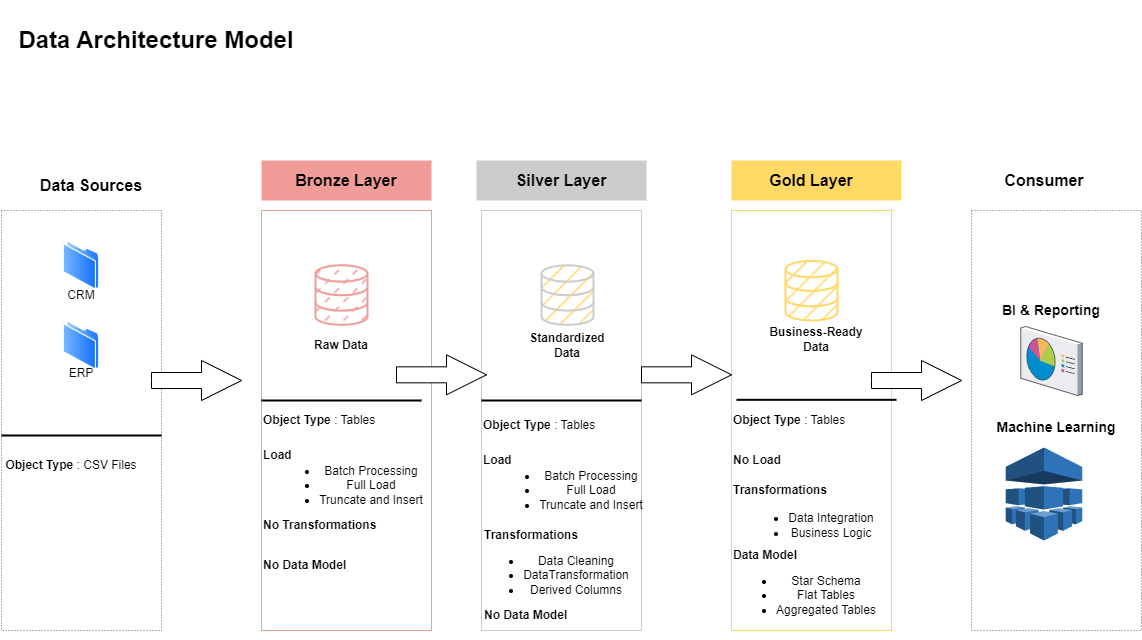

The diagram above was exported from draw.io. Its source (the exported page's mxGraphModel, read from the mxfile embedded in the PNG):
<mxGraphModel dx="1039" dy="629" grid="1" gridSize="10" guides="1" tooltips="1" connect="1" arrows="1" fold="1" page="1" pageScale="1" pageWidth="850" pageHeight="1100" math="0" shadow="0">
  <root>
    <mxCell id="0" />
    <mxCell id="1" parent="0" />
    <mxCell id="9nJVETd0srJQDIAFXVTf-65" value="" style="rounded=0;whiteSpace=wrap;html=1;strokeColor=none;fillColor=#FFD966;" vertex="1" parent="1">
      <mxGeometry x="760" y="200" width="170" height="40" as="geometry" />
    </mxCell>
    <mxCell id="9nJVETd0srJQDIAFXVTf-66" value="" style="rounded=0;whiteSpace=wrap;html=1;strokeColor=none;fillColor=#CCCCCC;" vertex="1" parent="1">
      <mxGeometry x="505" y="200" width="170" height="40" as="geometry" />
    </mxCell>
    <mxCell id="9nJVETd0srJQDIAFXVTf-64" value="" style="rounded=0;whiteSpace=wrap;html=1;strokeColor=none;fillColor=#F19C99;" vertex="1" parent="1">
      <mxGeometry x="290" y="200" width="170" height="40" as="geometry" />
    </mxCell>
    <mxCell id="9nJVETd0srJQDIAFXVTf-1" value="" style="rounded=0;whiteSpace=wrap;html=1;fillColor=none;dashed=1;dashPattern=1 2;strokeColor=#676767;" vertex="1" parent="1">
      <mxGeometry x="30" y="250" width="160" height="420" as="geometry" />
    </mxCell>
    <mxCell id="9nJVETd0srJQDIAFXVTf-2" value="&lt;b&gt;&lt;font style=&quot;font-size: 24px;&quot;&gt;Data Architecture Model&lt;/font&gt;&lt;/b&gt;" style="text;html=1;align=center;verticalAlign=middle;whiteSpace=wrap;rounded=0;" vertex="1" parent="1">
      <mxGeometry x="40" y="40" width="290" height="80" as="geometry" />
    </mxCell>
    <mxCell id="9nJVETd0srJQDIAFXVTf-3" value="" style="rounded=0;whiteSpace=wrap;html=1;fillColor=none;strokeColor=#F19C99;" vertex="1" parent="1">
      <mxGeometry x="290" y="250" width="170" height="420" as="geometry" />
    </mxCell>
    <mxCell id="9nJVETd0srJQDIAFXVTf-4" value="" style="rounded=0;whiteSpace=wrap;html=1;fillColor=none;strokeColor=#CCCCCC;" vertex="1" parent="1">
      <mxGeometry x="510" y="250" width="160" height="420" as="geometry" />
    </mxCell>
    <mxCell id="9nJVETd0srJQDIAFXVTf-5" value="&lt;br&gt;&lt;span style=&quot;font-size: 14px;&quot;&gt;&lt;b&gt;Machine Learning&lt;/b&gt;&lt;/span&gt;" style="rounded=0;whiteSpace=wrap;html=1;fillColor=none;dashed=1;dashPattern=1 2;strokeColor=#676767;" vertex="1" parent="1">
      <mxGeometry x="1000" y="250" width="170" height="420" as="geometry" />
    </mxCell>
    <mxCell id="9nJVETd0srJQDIAFXVTf-6" value="&lt;b&gt;&lt;font style=&quot;font-size: 16px;&quot;&gt;Data Sources&lt;/font&gt;&lt;/b&gt;" style="text;html=1;align=center;verticalAlign=middle;whiteSpace=wrap;rounded=0;" vertex="1" parent="1">
      <mxGeometry x="60" y="210" width="120" height="30" as="geometry" />
    </mxCell>
    <mxCell id="9nJVETd0srJQDIAFXVTf-7" value="&lt;span style=&quot;font-size: 16px;&quot;&gt;&lt;b&gt;Bronze Layer&lt;/b&gt;&lt;/span&gt;" style="text;html=1;align=center;verticalAlign=middle;whiteSpace=wrap;rounded=0;" vertex="1" parent="1">
      <mxGeometry x="315" y="205" width="120" height="30" as="geometry" />
    </mxCell>
    <mxCell id="9nJVETd0srJQDIAFXVTf-8" value="&lt;b&gt;&lt;font style=&quot;font-size: 16px;&quot;&gt;Silver Layer&lt;/font&gt;&lt;/b&gt;" style="text;html=1;align=center;verticalAlign=middle;whiteSpace=wrap;rounded=0;" vertex="1" parent="1">
      <mxGeometry x="530" y="205" width="120" height="30" as="geometry" />
    </mxCell>
    <mxCell id="9nJVETd0srJQDIAFXVTf-9" value="&lt;b&gt;&lt;font style=&quot;font-size: 16px;&quot;&gt;Consumer&lt;/font&gt;&lt;/b&gt;" style="text;html=1;align=center;verticalAlign=middle;whiteSpace=wrap;rounded=0;" vertex="1" parent="1">
      <mxGeometry x="1012.5" y="205" width="120" height="30" as="geometry" />
    </mxCell>
    <mxCell id="9nJVETd0srJQDIAFXVTf-10" value="" style="rounded=0;whiteSpace=wrap;html=1;fillColor=none;strokeColor=#FFD966;" vertex="1" parent="1">
      <mxGeometry x="760" y="250" width="160" height="420" as="geometry" />
    </mxCell>
    <mxCell id="9nJVETd0srJQDIAFXVTf-11" value="&lt;b&gt;&lt;font style=&quot;font-size: 16px;&quot;&gt;Gold Layer&lt;/font&gt;&lt;/b&gt;" style="text;html=1;align=center;verticalAlign=middle;whiteSpace=wrap;rounded=0;" vertex="1" parent="1">
      <mxGeometry x="780" y="205" width="120" height="30" as="geometry" />
    </mxCell>
    <mxCell id="9nJVETd0srJQDIAFXVTf-12" value="" style="image;aspect=fixed;perimeter=ellipsePerimeter;html=1;align=center;shadow=0;dashed=0;spacingTop=3;image=img/lib/active_directory/folder.svg;" vertex="1" parent="1">
      <mxGeometry x="91.75" y="280" width="36.5" height="50" as="geometry" />
    </mxCell>
    <mxCell id="9nJVETd0srJQDIAFXVTf-13" value="" style="image;aspect=fixed;perimeter=ellipsePerimeter;html=1;align=center;shadow=0;dashed=0;spacingTop=3;image=img/lib/active_directory/folder.svg;" vertex="1" parent="1">
      <mxGeometry x="91.75" y="360" width="36.5" height="50" as="geometry" />
    </mxCell>
    <mxCell id="9nJVETd0srJQDIAFXVTf-14" value="CRM" style="text;html=1;align=center;verticalAlign=middle;whiteSpace=wrap;rounded=0;" vertex="1" parent="1">
      <mxGeometry x="80" y="319.54" width="60" height="30" as="geometry" />
    </mxCell>
    <mxCell id="9nJVETd0srJQDIAFXVTf-15" value="ERP&lt;div&gt;&lt;br&gt;&lt;/div&gt;" style="text;html=1;align=center;verticalAlign=middle;whiteSpace=wrap;rounded=0;" vertex="1" parent="1">
      <mxGeometry x="80" y="405" width="60" height="30" as="geometry" />
    </mxCell>
    <mxCell id="9nJVETd0srJQDIAFXVTf-22" value="" style="line;strokeWidth=2;html=1;" vertex="1" parent="1">
      <mxGeometry x="30" y="470" width="160" height="10" as="geometry" />
    </mxCell>
    <mxCell id="9nJVETd0srJQDIAFXVTf-23" value="&lt;b&gt;Object Type&lt;/b&gt; : CSV Files" style="text;html=1;align=center;verticalAlign=middle;whiteSpace=wrap;rounded=0;" vertex="1" parent="1">
      <mxGeometry x="30" y="490" width="140" height="30" as="geometry" />
    </mxCell>
    <mxCell id="9nJVETd0srJQDIAFXVTf-24" value="" style="html=1;verticalLabelPosition=bottom;align=center;labelBackgroundColor=#ffffff;verticalAlign=top;strokeWidth=2;strokeColor=#F19C99;shadow=0;dashed=0;shape=mxgraph.ios7.icons.data;fillColor=#F19C99;fillStyle=dashed;" vertex="1" parent="1">
      <mxGeometry x="344" y="304.77" width="52" height="59.55" as="geometry" />
    </mxCell>
    <mxCell id="9nJVETd0srJQDIAFXVTf-27" value="" style="html=1;verticalLabelPosition=bottom;align=center;labelBackgroundColor=#ffffff;verticalAlign=top;strokeWidth=2;strokeColor=#FFD966;shadow=0;dashed=0;shape=mxgraph.ios7.icons.data;fillColor=#FFD966;fillStyle=hatch;" vertex="1" parent="1">
      <mxGeometry x="814" y="300.45" width="52" height="59.55" as="geometry" />
    </mxCell>
    <mxCell id="9nJVETd0srJQDIAFXVTf-28" value="" style="html=1;verticalLabelPosition=bottom;align=center;labelBackgroundColor=#ffffff;verticalAlign=top;strokeWidth=2;strokeColor=#CCCCCC;shadow=0;dashed=0;shape=mxgraph.ios7.icons.data;fillColor=#CCCCCC;fillStyle=hatch;" vertex="1" parent="1">
      <mxGeometry x="570" y="304.77" width="52" height="59.55" as="geometry" />
    </mxCell>
    <mxCell id="9nJVETd0srJQDIAFXVTf-29" value="&lt;b&gt;Raw Data&lt;/b&gt;" style="text;html=1;align=center;verticalAlign=middle;whiteSpace=wrap;rounded=0;" vertex="1" parent="1">
      <mxGeometry x="340" y="370" width="60" height="30" as="geometry" />
    </mxCell>
    <mxCell id="9nJVETd0srJQDIAFXVTf-30" value="&lt;b&gt;Business-Ready Data&lt;/b&gt;" style="text;html=1;align=center;verticalAlign=middle;whiteSpace=wrap;rounded=0;" vertex="1" parent="1">
      <mxGeometry x="790" y="364.32" width="110" height="30" as="geometry" />
    </mxCell>
    <mxCell id="9nJVETd0srJQDIAFXVTf-31" value="&lt;b&gt;Standardized Data&lt;/b&gt;" style="text;html=1;align=center;verticalAlign=middle;whiteSpace=wrap;rounded=0;" vertex="1" parent="1">
      <mxGeometry x="551" y="370" width="90" height="30" as="geometry" />
    </mxCell>
    <mxCell id="9nJVETd0srJQDIAFXVTf-33" value="" style="html=1;shadow=0;dashed=0;align=center;verticalAlign=middle;shape=mxgraph.arrows2.arrow;dy=0.6;dx=40;notch=0;" vertex="1" parent="1">
      <mxGeometry x="180" y="400" width="90" height="40" as="geometry" />
    </mxCell>
    <mxCell id="9nJVETd0srJQDIAFXVTf-36" value="" style="html=1;shadow=0;dashed=0;align=center;verticalAlign=middle;shape=mxgraph.arrows2.arrow;dy=0.6;dx=40;notch=0;" vertex="1" parent="1">
      <mxGeometry x="425" y="394.32" width="90" height="40" as="geometry" />
    </mxCell>
    <mxCell id="9nJVETd0srJQDIAFXVTf-37" value="" style="html=1;shadow=0;dashed=0;align=center;verticalAlign=middle;shape=mxgraph.arrows2.arrow;dy=0.6;dx=40;notch=0;" vertex="1" parent="1">
      <mxGeometry x="900" y="400" width="90" height="40" as="geometry" />
    </mxCell>
    <mxCell id="9nJVETd0srJQDIAFXVTf-38" value="" style="line;strokeWidth=2;html=1;" vertex="1" parent="1">
      <mxGeometry x="290" y="435" width="160" height="10" as="geometry" />
    </mxCell>
    <mxCell id="9nJVETd0srJQDIAFXVTf-39" value="" style="line;strokeWidth=2;html=1;" vertex="1" parent="1">
      <mxGeometry x="510" y="435" width="160" height="10" as="geometry" />
    </mxCell>
    <mxCell id="9nJVETd0srJQDIAFXVTf-40" value="" style="line;strokeWidth=2;html=1;" vertex="1" parent="1">
      <mxGeometry x="765" y="434.32" width="160" height="10" as="geometry" />
    </mxCell>
    <mxCell id="9nJVETd0srJQDIAFXVTf-42" value="&lt;b&gt;Object Type&lt;/b&gt; : Tables&lt;span style=&quot;color: rgba(0, 0, 0, 0); font-family: monospace; font-size: 0px; text-wrap: nowrap;&quot;&gt;%3CmxGraphModel%3E%3Croot%3E%3CmxCell%20id%3D%220%22%2F%3E%3CmxCell%20id%3D%221%22%20parent%3D%220%22%2F%3E%3CmxCell%20id%3D%222%22%20value%3D%22%26lt%3Bb%26gt%3BObject%20Type%26lt%3B%2Fb%26gt%3B%20%3A%20CSV%20Files%22%20style%3D%22text%3Bhtml%3D1%3Balign%3Dcenter%3BverticalAlign%3Dmiddle%3BwhiteSpace%3Dwrap%3Brounded%3D0%3B%22%20vertex%3D%221%22%20parent%3D%221%22%3E%3CmxGeometry%20x%3D%2230%22%20y%3D%22490%22%20width%3D%22140%22%20height%3D%2230%22%20as%3D%22geometry%22%2F%3E%3C%2FmxCell%3E%3C%2Froot%3E%3C%2FmxGraphModel%3E&lt;/span&gt;" style="text;html=1;align=left;verticalAlign=middle;whiteSpace=wrap;rounded=0;" vertex="1" parent="1">
      <mxGeometry x="290" y="445" width="140" height="30" as="geometry" />
    </mxCell>
    <mxCell id="9nJVETd0srJQDIAFXVTf-43" value="&lt;b&gt;Load&lt;/b&gt;&amp;nbsp;" style="text;html=1;align=left;verticalAlign=middle;whiteSpace=wrap;rounded=0;" vertex="1" parent="1">
      <mxGeometry x="510" y="485" width="40" height="30" as="geometry" />
    </mxCell>
    <mxCell id="9nJVETd0srJQDIAFXVTf-44" value="&lt;ul&gt;&lt;li&gt;Batch Processing&lt;/li&gt;&lt;li&gt;Full Load&lt;/li&gt;&lt;li&gt;Truncate and Insert&lt;/li&gt;&lt;/ul&gt;" style="text;html=1;align=center;verticalAlign=middle;whiteSpace=wrap;rounded=0;" vertex="1" parent="1">
      <mxGeometry x="525" y="505" width="150" height="50" as="geometry" />
    </mxCell>
    <mxCell id="9nJVETd0srJQDIAFXVTf-45" value="&lt;b&gt;No Transformations&lt;/b&gt;" style="text;html=1;align=left;verticalAlign=middle;whiteSpace=wrap;rounded=0;" vertex="1" parent="1">
      <mxGeometry x="290" y="550" width="130" height="30" as="geometry" />
    </mxCell>
    <mxCell id="9nJVETd0srJQDIAFXVTf-46" value="&lt;b&gt;No Data Model&lt;/b&gt;" style="text;html=1;align=left;verticalAlign=middle;whiteSpace=wrap;rounded=0;" vertex="1" parent="1">
      <mxGeometry x="290" y="590" width="130" height="30" as="geometry" />
    </mxCell>
    <mxCell id="9nJVETd0srJQDIAFXVTf-47" value="" style="html=1;shadow=0;dashed=0;align=center;verticalAlign=middle;shape=mxgraph.arrows2.arrow;dy=0.6;dx=40;notch=0;" vertex="1" parent="1">
      <mxGeometry x="670" y="394.32" width="90" height="40" as="geometry" />
    </mxCell>
    <mxCell id="9nJVETd0srJQDIAFXVTf-48" value="&lt;b&gt;Object Type&lt;/b&gt; : Tables&lt;span style=&quot;color: rgba(0, 0, 0, 0); font-family: monospace; font-size: 0px; text-wrap: nowrap;&quot;&gt;%3CmxGraphModel%3E%3Croot%3E%3CmxCell%20id%3D%220%22%2F%3E%3CmxCell%20id%3D%221%22%20parent%3D%220%22%2F%3E%3CmxCell%20id%3D%222%22%20value%3D%22%26lt%3Bb%26gt%3BObject%20Type%26lt%3B%2Fb%26gt%3B%20%3A%20CSV%20Files%22%20style%3D%22text%3Bhtml%3D1%3Balign%3Dcenter%3BverticalAlign%3Dmiddle%3BwhiteSpace%3Dwrap%3Brounded%3D0%3B%22%20vertex%3D%221%22%20parent%3D%221%22%3E%3CmxGeometry%20x%3D%2230%22%20y%3D%22490%22%20width%3D%22140%22%20height%3D%2230%22%20as%3D%22geometry%22%2F%3E%3C%2FmxCell%3E%3C%2Froot%3E%3C%2FmxGraphModel%3E&lt;/span&gt;" style="text;html=1;align=left;verticalAlign=middle;whiteSpace=wrap;rounded=0;" vertex="1" parent="1">
      <mxGeometry x="510" y="450" width="140" height="30" as="geometry" />
    </mxCell>
    <mxCell id="9nJVETd0srJQDIAFXVTf-49" value="&lt;ul&gt;&lt;li&gt;Batch Processing&lt;/li&gt;&lt;li&gt;Full Load&lt;/li&gt;&lt;li&gt;Truncate and Insert&lt;/li&gt;&lt;/ul&gt;" style="text;html=1;align=center;verticalAlign=middle;whiteSpace=wrap;rounded=0;" vertex="1" parent="1">
      <mxGeometry x="305" y="500" width="150" height="50" as="geometry" />
    </mxCell>
    <mxCell id="9nJVETd0srJQDIAFXVTf-50" value="&lt;b&gt;Load&lt;/b&gt;&amp;nbsp;" style="text;html=1;align=left;verticalAlign=middle;whiteSpace=wrap;rounded=0;" vertex="1" parent="1">
      <mxGeometry x="290" y="480" width="40" height="30" as="geometry" />
    </mxCell>
    <mxCell id="9nJVETd0srJQDIAFXVTf-52" value="&lt;b&gt;Transformations&lt;/b&gt;" style="text;html=1;align=left;verticalAlign=middle;whiteSpace=wrap;rounded=0;" vertex="1" parent="1">
      <mxGeometry x="511" y="560" width="109" height="30" as="geometry" />
    </mxCell>
    <mxCell id="9nJVETd0srJQDIAFXVTf-53" value="&lt;ul&gt;&lt;li&gt;Data Cleaning&lt;/li&gt;&lt;li&gt;&lt;span style=&quot;background-color: transparent; color: light-dark(rgb(0, 0, 0), rgb(255, 255, 255));&quot;&gt;DataTransformation&lt;/span&gt;&lt;/li&gt;&lt;li&gt;&lt;span style=&quot;background-color: transparent; color: light-dark(rgb(0, 0, 0), rgb(255, 255, 255));&quot;&gt;Derived Columns&lt;/span&gt;&lt;br&gt;&lt;/li&gt;&lt;/ul&gt;" style="text;html=1;align=center;verticalAlign=middle;whiteSpace=wrap;rounded=0;" vertex="1" parent="1">
      <mxGeometry x="510" y="580" width="150" height="70" as="geometry" />
    </mxCell>
    <mxCell id="9nJVETd0srJQDIAFXVTf-54" value="&lt;b&gt;No Data Model&lt;/b&gt;" style="text;html=1;align=left;verticalAlign=middle;whiteSpace=wrap;rounded=0;" vertex="1" parent="1">
      <mxGeometry x="511" y="640" width="130" height="30" as="geometry" />
    </mxCell>
    <mxCell id="9nJVETd0srJQDIAFXVTf-55" value="&lt;b&gt;Object Type&lt;/b&gt; : Tables&lt;span style=&quot;color: rgba(0, 0, 0, 0); font-family: monospace; font-size: 0px; text-wrap: nowrap;&quot;&gt;%3CmxGraphModel%3E%3Croot%3E%3CmxCell%20id%3D%220%22%2F%3E%3CmxCell%20id%3D%221%22%20parent%3D%220%22%2F%3E%3CmxCell%20id%3D%222%22%20value%3D%22%26lt%3Bb%26gt%3BObject%20Type%26lt%3B%2Fb%26gt%3B%20%3A%20CSV%20Files%22%20style%3D%22text%3Bhtml%3D1%3Balign%3Dcenter%3BverticalAlign%3Dmiddle%3BwhiteSpace%3Dwrap%3Brounded%3D0%3B%22%20vertex%3D%221%22%20parent%3D%221%22%3E%3CmxGeometry%20x%3D%2230%22%20y%3D%22490%22%20width%3D%22140%22%20height%3D%2230%22%20as%3D%22geometry%22%2F%3E%3C%2FmxCell%3E%3C%2Froot%3E%3C%2FmxGraphModel%3E&lt;/span&gt;" style="text;html=1;align=left;verticalAlign=middle;whiteSpace=wrap;rounded=0;" vertex="1" parent="1">
      <mxGeometry x="760" y="445" width="140" height="30" as="geometry" />
    </mxCell>
    <mxCell id="9nJVETd0srJQDIAFXVTf-56" value="&lt;b&gt;No Load&lt;/b&gt;&amp;nbsp;" style="text;html=1;align=left;verticalAlign=middle;whiteSpace=wrap;rounded=0;" vertex="1" parent="1">
      <mxGeometry x="760" y="485" width="100" height="30" as="geometry" />
    </mxCell>
    <mxCell id="9nJVETd0srJQDIAFXVTf-57" value="&lt;b&gt;Transformations&lt;/b&gt;" style="text;html=1;align=left;verticalAlign=middle;whiteSpace=wrap;rounded=0;" vertex="1" parent="1">
      <mxGeometry x="760" y="515" width="109" height="30" as="geometry" />
    </mxCell>
    <mxCell id="9nJVETd0srJQDIAFXVTf-58" value="&lt;ul&gt;&lt;li&gt;Data Integration&lt;/li&gt;&lt;li&gt;Business Logic&lt;/li&gt;&lt;/ul&gt;" style="text;html=1;align=center;verticalAlign=middle;whiteSpace=wrap;rounded=0;" vertex="1" parent="1">
      <mxGeometry x="765" y="530" width="150" height="70" as="geometry" />
    </mxCell>
    <mxCell id="9nJVETd0srJQDIAFXVTf-59" value="&lt;b&gt;Data Model&lt;/b&gt;" style="text;html=1;align=left;verticalAlign=middle;whiteSpace=wrap;rounded=0;" vertex="1" parent="1">
      <mxGeometry x="760" y="580" width="130" height="30" as="geometry" />
    </mxCell>
    <mxCell id="9nJVETd0srJQDIAFXVTf-60" value="&lt;ul&gt;&lt;li&gt;Star Schema&lt;/li&gt;&lt;li&gt;Flat Tables&lt;/li&gt;&lt;li&gt;Aggregated Tables&lt;/li&gt;&lt;/ul&gt;" style="text;html=1;align=center;verticalAlign=middle;whiteSpace=wrap;rounded=0;" vertex="1" parent="1">
      <mxGeometry x="760" y="590" width="150" height="90" as="geometry" />
    </mxCell>
    <mxCell id="9nJVETd0srJQDIAFXVTf-61" value="&lt;b&gt;&lt;font style=&quot;font-size: 14px;&quot;&gt;BI &amp;amp; Reporting&lt;/font&gt;&lt;/b&gt;" style="text;html=1;align=center;verticalAlign=middle;whiteSpace=wrap;rounded=0;" vertex="1" parent="1">
      <mxGeometry x="1020" y="319.53999999999996" width="120" height="60" as="geometry" />
    </mxCell>
    <mxCell id="9nJVETd0srJQDIAFXVTf-62" value="" style="verticalLabelPosition=bottom;sketch=0;aspect=fixed;html=1;verticalAlign=top;strokeColor=none;align=center;outlineConnect=0;shape=mxgraph.citrix.reporting;" vertex="1" parent="1">
      <mxGeometry x="1049.25" y="366" width="61.5" height="69" as="geometry" />
    </mxCell>
    <mxCell id="9nJVETd0srJQDIAFXVTf-63" value="" style="outlineConnect=0;dashed=0;verticalLabelPosition=bottom;verticalAlign=top;align=center;html=1;shape=mxgraph.aws3.machine_learning;fillColor=#2E73B8;gradientColor=none;" vertex="1" parent="1">
      <mxGeometry x="1034.25" y="487" width="76.5" height="93" as="geometry" />
    </mxCell>
  </root>
</mxGraphModel>